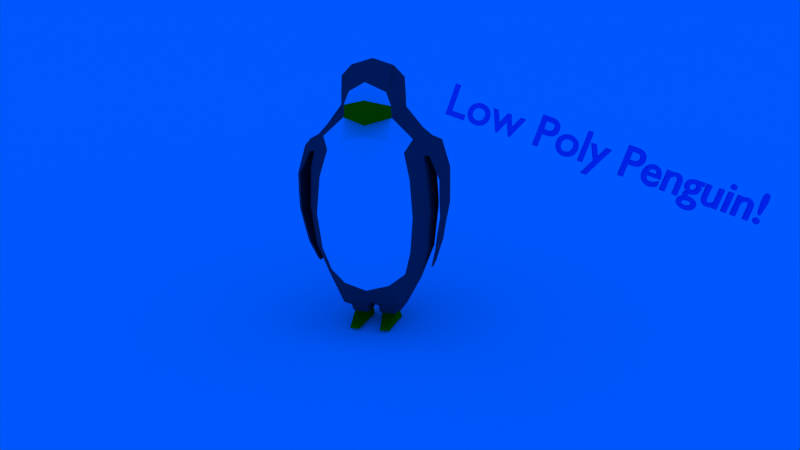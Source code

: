 # Source: Low_poly_penguin_by_hamburger891.blend  (saved by Blender 2.69.0; exported with 4.5.12 LTS)
import bpy
from mathutils import Matrix  # noqa: F401  (used for matrix-valued properties, if any)

bpy.ops.wm.read_factory_settings(use_empty=True)
scene = bpy.context.scene
scene.name = 'Scene'

# ---- collections
col_collection_1 = bpy.data.collections.new('Collection 1'); scene.collection.children.link(col_collection_1)

# ---- materials (node trees are filled in below, after node groups)
mat_material_004 = bpy.data.materials.new('Material.004')
mat_material_004.alpha_threshold = 0.0
mat_material_004.use_transparent_shadow = False
mat_material_004.diffuse_color = (0.0, 0.1705, 0.8, 1.0)
mat_material_004.roughness = 0.5
mat_material_004.line_color = (0.0, 0.0, 0.0, 1.0)
mat_material_003 = bpy.data.materials.new('Material.003')
mat_material_003.alpha_threshold = 0.0
mat_material_003.use_transparent_shadow = False
mat_material_003.diffuse_color = (1.0, 1.0, 1.0, 1.0)
mat_material_003.roughness = 0.5
mat_material_003.line_color = (0.0, 0.0, 0.0, 1.0)
mat_material = bpy.data.materials.new('Material')
mat_material.alpha_threshold = 0.0
mat_material.use_transparent_shadow = False
mat_material.diffuse_color = (0.0985, 0.0985, 0.0985, 1.0)
mat_material.roughness = 0.5
mat_material.line_color = (0.0, 0.0, 0.0, 1.0)
mat_material_001 = bpy.data.materials.new('Material.001')
mat_material_001.alpha_threshold = 0.0
mat_material_001.use_transparent_shadow = False
mat_material_001.diffuse_color = (1.0, 1.0, 1.0, 1.0)
mat_material_001.roughness = 0.5
mat_material_001.line_color = (0.0, 0.0, 0.0, 1.0)
mat_material_002 = bpy.data.materials.new('Material.002')
mat_material_002.alpha_threshold = 0.0
mat_material_002.use_transparent_shadow = False
mat_material_002.diffuse_color = (0.8, 0.3603, 0.0, 1.0)
mat_material_002.roughness = 0.5
mat_material_002.line_color = (0.0, 0.0, 0.0, 1.0)

# ---- material node trees

# ---- world
world_world = bpy.data.worlds.new('World'); scene.world = world_world
world_world.color = (0.0, 0.09461, 1.0)
world_world.use_sun_shadow = False
world_world.sun_shadow_jitter_overblur = 0.0
world_world.cycles.sampling_method = 'MANUAL'
world_world.cycles.sample_map_resolution = 256

# ---- cameras
cam_camera = bpy.data.cameras.new('Camera')
cam_camera.clip_end = 100.0
cam_camera.lens = 35.0
cam_camera.sensor_width = 32.0
cam_camera.sensor_height = 18.0
cam_camera.ortho_scale = 7.314
cam_camera.dof.focus_distance = 0.0
cam_camera.dof.aperture_fstop = 128.0

# ---- meshes
me_plane = bpy.data.meshes.new('Plane')
me_plane.from_pydata([(1.0, -1.0, 0.0), (-1.0, -1.0, 0.0), (1.0, 0.4199, 0.0), (-1.0, 0.4199, 0.0), (1.0, 0.4981, 0.0), (-1.0, 0.4981, 0.0), (1.0, 0.5258, 0.007283), (-1.0, 0.5258, 0.007283), (1.0, 0.5719, 0.04078), (-1.0, 0.5719, 0.04078), (1.0, 0.6088, 0.09079), (-1.0, 0.6088, 0.09079), (1.0, 0.6307, 0.1427), (-1.0, 0.6307, 0.1427), (1.0, 0.6443, 0.2403), (-1.0, 0.6443, 0.2403), (1.0, 0.6506, 0.3185), (-1.0, 0.6506, 0.3185)], [], [(1, 0, 2, 3), (3, 2, 4, 5), (5, 4, 6, 7), (7, 6, 8, 9), (9, 8, 10, 11), (11, 10, 12, 13), (13, 12, 14, 15), (15, 14, 16, 17)])
me_plane.polygons.foreach_set('use_smooth', [True] * 8)
me_plane.materials.append(mat_material_003)
me_plane.use_remesh_preserve_volume = False
me_plane.use_remesh_preserve_attributes = False
me_plane.use_mirror_vertex_groups = False
me_plane.update()
me_cube = bpy.data.meshes.new('Cube')
me_cube.from_pydata([(0.0, 1.118e-07, -1.443), (0.4265, 5.521e-08, -1.48), (0.0, -0.3507, -1.346), (1.192e-07, 0.3507, -1.346), (0.4022, 0.3264, -1.388), (0.4022, -0.3264, -1.388), (0.0, 0.4303, 1.346), (0.0, -0.5267, 1.175), (0.4417, -2.673e-07, 1.339), (0.3163, 0.3264, 1.245), (0.3163, -0.3264, 1.245), (0.8785, -2.608e-07, 0.0), (0.8194, 0.3507, 0.0), (0.8194, -3.129e-07, 0.4734), (0.8194, -0.3507, 0.0), (0.8194, -1.714e-07, -0.576), (0.7639, 0.3264, -0.5361), (0.7727, 0.3934, 0.5511), (0.7727, -0.4027, 0.5511), (0.7639, -0.3264, -0.5361), (-2.384e-07, -0.8785, 0.0), (0.3507, -0.8194, 0.0), (-3.576e-07, -0.8194, 0.576), (-2.384e-07, -0.8194, -0.576), (0.3264, -0.7639, -0.5361), (0.3264, -0.7639, 0.5361), (0.09609, 1.043e-07, -1.634), (2.384e-07, 0.8785, 0.0), (0.3507, 0.8194, 0.0), (2.384e-07, 0.8194, -0.576), (0.312, 8.196e-08, -1.634), (1.192e-07, 0.8194, 0.576), (0.3264, 0.7639, 0.5361), (0.3264, 0.7639, -0.5361), (0.1204, -0.1411, -1.63), (0.1204, 0.1411, -1.63), (0.599, 0.3021, -0.9838), (0.6432, -6.333e-08, -1.057), (0.599, -0.3021, -0.9838), (0.3021, 0.599, -0.9838), (1.192e-07, 0.6432, -1.057), (0.2686, 0.1313, -1.631), (0.599, 0.599, -0.4962), (0.6432, 0.6432, 0.0), (0.599, 0.599, 0.4962), (0.3021, -0.599, -0.9838), (-1.192e-07, -0.6432, -1.057), (0.2961, -0.1313, -1.631), (0.599, -0.599, -0.4962), (0.6432, -0.6432, 0.0), (0.599, -0.599, 0.4962), (0.2918, -0.1737, -1.583), (0.2918, 0.1737, -1.583), (0.09591, 0.1866, -1.582), (0.09591, -0.1866, -1.582), (0.3489, 8.196e-08, -1.587), (0.06342, 1.118e-07, -1.587), (0.03372, 1.192e-07, -1.535), (0.3825, 8.196e-08, -1.535), (0.07359, -0.228, -1.529), (0.5991, 0.3641, 0.984), (0.6501, -3.321e-07, 1.061), (0.5991, -0.3637, 0.984), (0.3021, 0.599, 0.9838), (1.192e-07, 0.6432, 1.057), (0.07359, 0.228, -1.529), (0.3021, -0.599, 0.9838), (-2.384e-07, -0.6432, 1.057), (0.313, 0.2122, -1.53), (0.313, -0.2122, -1.53), (0.3093, -0.248, -1.456), (0.3519, 0.248, -1.456), (0.5093, 0.5093, -0.8365), (0.5093, -0.5093, -0.8365), (0.04491, 0.2664, -1.445), (0.08613, -0.2664, -1.445), (0.5093, 0.5093, 0.8365), (0.5093, -0.5093, 0.8365), (0.3907, 7.337e-08, -1.524), (0.0282, 1.19e-07, -1.519), (0.05532, 1.043e-07, -1.697), (0.3547, 8.941e-08, -1.697), (0.0891, -0.1647, -1.692), (0.0891, 0.1647, -1.692), (0.2946, 0.1533, -1.693), (0.3272, -0.1533, -1.693), (0.1649, -0.5203, -1.649), (0.2593, -0.5143, -1.648), (0.1475, -0.5214, -1.692), (0.2785, -0.5144, -1.69), (0.7735, 0.0002065, 0.7434), (0.7306, 0.3524, 0.775), (0.7306, -0.3618, 0.775), (0.7351, 0.3262, 0.8873), (0.775, 0.0002065, 0.9234), (0.7351, -0.3258, 0.8873), (0.8247, 0.0002065, 0.7244), (0.8063, 0.3356, 0.7665), (0.8063, -0.3351, 0.7665), (0.8718, 0.3106, 0.8393), (0.8952, 0.0002065, 0.8556), (0.8718, -0.3102, 0.8393), (0.9378, -4.495e-07, 0.4383), (0.9448, 0.3624, 0.4538), (0.9448, -0.3624, 0.4538), (0.9811, 0.3354, 0.4539), (0.9766, -4.589e-07, 0.4382), (0.9811, -0.3354, 0.4539), (0.863, -4.539e-07, -0.5625), (0.8711, 0.2341, -0.5611), (0.8711, -0.2341, -0.5611), (0.9083, 0.2167, -0.5569), (0.9008, -4.5e-07, -0.5595), (0.9083, -0.2167, -0.5569), (0.9301, -4.526e-07, -0.3279), (0.9825, -4.573e-07, -0.05598), (0.9796, -4.592e-07, 0.1911), (0.984, -0.3363, 0.2068), (0.987, -0.3099, -0.04033), (0.9377, -0.2802, -0.3238), (0.9377, 0.2802, -0.3238), (0.987, 0.3099, -0.04033), (0.984, 0.3363, 0.2068), (0.9478, -0.3633, 0.1898), (0.9507, -0.3349, -0.07428), (0.9077, -0.3027, -0.3183), (0.9408, -4.497e-07, 0.1743), (0.9437, -4.486e-07, -0.08977), (0.8995, -4.526e-07, -0.3201), (0.9077, 0.3027, -0.3183), (0.9507, 0.3348, -0.07428), (0.9478, 0.3633, 0.1898), (0.7841, -3.628e-07, -0.8813), (0.7919, 0.09721, -0.8745), (0.7919, -0.09721, -0.8745), (0.8294, 0.08997, -0.846), (0.8229, -3.639e-07, -0.8536), (0.8294, -0.08997, -0.846), (0.0, -2.059e-07, 1.96), (0.0, 0.4688, 1.498), (0.0, -0.5154, 1.498), (0.438, -2.992e-07, 1.498), (0.3126, 0.409, 1.403), (0.3126, -0.3466, 1.403), (0.0, -0.6995, 1.247), (0.0, 0.3822, 1.719), (0.0, -0.4442, 1.719), (0.4255, -2.958e-07, 1.725), (0.3002, 0.3557, 1.631), (0.2453, -0.3203, 1.575), (0.0, 0.2536, 1.863), (0.0, -0.2536, 1.863), (0.2833, -2.819e-07, 1.873), (0.2875, 0.236, 1.778), (0.2875, -0.2006, 1.778), (0.2552, -0.6008, 1.293), (0.0, -0.7098, 1.419), (0.226, -0.6031, 1.392), (0.0, -0.8643, 1.299), (0.107, -0.8223, 1.319), (0.0, -0.8687, 1.373), (0.1078, -0.8233, 1.361)], [], [(1, 5, 70, 78), (1, 4, 36, 37), (3, 40, 39, 4), (4, 39, 72, 36), (0, 3, 74, 79), (2, 5, 45, 46), (1, 37, 38, 5), (5, 38, 73, 45), (10, 8, 141, 143), (6, 9, 63, 64), (8, 61, 60, 9), (9, 60, 76, 63), (10, 143, 157, 155), (8, 10, 62, 61), (7, 67, 66, 10), (10, 66, 77, 62), (11, 15, 16, 12), (12, 16, 42, 43), (15, 37, 36, 16), (16, 36, 72, 42), (11, 12, 17, 13), (60, 61, 94, 93), (12, 43, 44, 17), (17, 44, 76, 60), (11, 13, 18, 14), (14, 18, 50, 49), (61, 62, 95, 94), (18, 62, 77, 50), (11, 14, 19, 15), (15, 19, 38, 37), (14, 49, 48, 19), (19, 48, 73, 38), (20, 23, 24, 21), (21, 24, 48, 49), (23, 46, 45, 24), (24, 45, 73, 48), (20, 21, 25, 22), (22, 25, 66, 67), (21, 49, 50, 25), (25, 50, 77, 66), (56, 53, 35, 26), (55, 51, 47, 30), (51, 54, 34, 47), (54, 56, 26, 34), (30, 47, 85, 81), (26, 35, 83, 80), (68, 58, 55, 52), (65, 68, 52, 53), (59, 57, 56, 54), (69, 59, 54, 51), (53, 52, 41, 35), (52, 55, 30, 41), (79, 74, 65, 57), (78, 70, 69, 58), (70, 75, 59, 69), (75, 79, 57, 59), (27, 31, 32, 28), (28, 32, 44, 43), (31, 64, 63, 32), (32, 63, 76, 44), (27, 28, 33, 29), (29, 33, 39, 40), (28, 43, 42, 33), (33, 42, 72, 39), (58, 69, 51, 55), (57, 65, 53, 56), (4, 1, 78, 71), (3, 4, 71, 74), (2, 0, 79, 75), (5, 2, 75, 70), (74, 71, 68, 65), (71, 78, 58, 68), (80, 83, 84, 81), (80, 81, 85, 82), (34, 82, 88, 86), (34, 26, 80, 82), (35, 41, 84, 83), (41, 30, 81, 84), (87, 86, 88, 89), (85, 47, 87, 89), (82, 85, 89, 88), (47, 34, 86, 87), (93, 94, 100, 99), (94, 95, 101, 100), (62, 18, 92, 95), (18, 13, 90, 92), (17, 60, 93, 91), (13, 17, 91, 90), (99, 100, 106, 105), (100, 101, 107, 106), (95, 92, 98, 101), (92, 90, 96, 98), (91, 93, 99, 97), (90, 91, 97, 96), (120, 114, 112, 111), (114, 119, 113, 112), (101, 98, 104, 107), (98, 96, 102, 104), (97, 99, 105, 103), (96, 97, 103, 102), (111, 112, 136, 135), (112, 113, 137, 136), (119, 125, 110, 113), (125, 128, 108, 110), (129, 120, 111, 109), (128, 129, 109, 108), (105, 106, 116, 122), (122, 116, 115, 121), (121, 115, 114, 120), (106, 107, 117, 116), (116, 117, 118, 115), (115, 118, 119, 114), (107, 104, 123, 117), (117, 123, 124, 118), (118, 124, 125, 119), (104, 102, 126, 123), (123, 126, 127, 124), (124, 127, 128, 125), (103, 105, 122, 131), (131, 122, 121, 130), (130, 121, 120, 129), (102, 103, 131, 126), (126, 131, 130, 127), (127, 130, 129, 128), (132, 133, 135, 136), (132, 136, 137, 134), (113, 110, 134, 137), (110, 108, 132, 134), (109, 111, 135, 133), (108, 109, 133, 132), (143, 141, 147, 149), (140, 143, 149, 146), (8, 9, 142, 141), (9, 6, 139, 142), (149, 147, 152, 154), (146, 149, 154, 151), (141, 142, 148, 147), (142, 139, 145, 148), (138, 152, 153, 150), (138, 151, 154, 152), (147, 148, 153, 152), (148, 145, 150, 153), (155, 157, 161, 159), (143, 140, 156, 157), (7, 10, 155, 144), (158, 159, 161, 160), (157, 156, 160, 161), (144, 155, 159, 158)])
me_cube.polygons.foreach_set('material_index', [0, 0, 0, 0, 0, 0, 0, 0, 0, 0, 0, 0, 2, 0, 1, 1, 0, 0, 0, 0, 0, 0, 0, 0, 0, 0, 0, 0, 0, 0, 0, 0, 1, 1, 1, 1, 1, 1, 1, 1, 2, 2, 2, 2, 2, 2, 0, 0, 0, 0, 2, 2, 0, 0, 0, 0, 0, 0, 0, 0, 0, 0, 0, 0, 0, 0, 0, 0, 0, 0, 0, 0, 2, 2, 2, 2, 2, 2, 2, 2, 2, 2, 0, 0, 0, 0, 0, 0, 0, 0, 0, 0, 0, 0, 0, 0, 0, 0, 0, 0, 0, 0, 0, 0, 0, 0, 0, 0, 0, 0, 0, 0, 0, 0, 0, 0, 0, 0, 0, 0, 0, 0, 0, 0, 0, 0, 0, 0, 0, 0, 0, 1, 0, 0, 0, 0, 0, 0, 0, 0, 0, 0, 2, 2, 2, 2, 2, 2])
me_cube.materials.append(mat_material)
me_cube.materials.append(mat_material_001)
me_cube.materials.append(mat_material_002)
me_cube.use_remesh_preserve_volume = False
me_cube.use_remesh_preserve_attributes = False
me_cube.use_mirror_vertex_groups = False
me_cube.update()

# ---- curves / text
txt_text = bpy.data.curves.new('Text', 'FONT')
txt_text.dimensions = '2D'
txt_text.body = 'Low Poly Penguin!'
txt_text.materials.append(mat_material_004)
txt_text.use_path_clamp = True
txt_text.bevel_resolution = 5
txt_text.offset = -0.012
txt_text.extrude = 0.04
txt_text.bevel_depth = 0.0246

# ---- objects
ob_text = bpy.data.objects.new('Text', txt_text)
ob_plane = bpy.data.objects.new('Plane', me_plane)
ob_cube = bpy.data.objects.new('Cube', me_cube)
ob_camera = bpy.data.objects.new('Camera', cam_camera)

# ---- transforms, parenting, visibility, modifiers, constraints
ob_text.location = (0.323, -0.2087, 0.976)
ob_text.rotation_euler = (1.483, 0.3306, 0.08058)
ob_text.scale = (0.1726, 0.1726, 0.1726)
ob_text.lineart.crease_threshold = 0.0
ob_plane.location = (-0.9717, 0.0, 0.0)
ob_plane.rotation_euler = (0.0, 0.0, 0.1081)
ob_plane.scale = (5.327, 12.02, 4.855)
ob_plane.lineart.crease_threshold = 0.0
_m = ob_plane.modifiers.new('Subsurf', 'SUBSURF')
_m.uv_smooth = 'PRESERVE_CORNERS'
_m.quality = 2
_m.levels = 3
_m.show_only_control_edges = False
ob_cube.location = (0.0, 0.0, 0.5373)
ob_cube.scale = (0.3115, 0.3115, 0.3115)
ob_cube.lock_rotations_4d = False
ob_cube.empty_display_type = 'ARROWS'
ob_cube.lineart.crease_threshold = 0.0
_m = ob_cube.modifiers.new('Mirror', 'MIRROR')
_m.use_clip = True
ob_camera.location = (0.847, -3.478, 1.651)
ob_camera.rotation_euler = (1.242, 0.01138, 0.2062)
ob_camera.lock_rotations_4d = False
ob_camera.empty_display_type = 'ARROWS'
ob_camera.color = (0.0, 0.0, 0.0, 0.0)
ob_camera.display_type = 'WIRE'
ob_camera.lineart.crease_threshold = 0.0

# ---- collection membership
col_collection_1.objects.link(ob_text)
col_collection_1.objects.link(ob_plane)
col_collection_1.objects.link(ob_cube)
col_collection_1.objects.link(ob_camera)

# ---- scene / render settings (as saved in the file)
scene.camera = ob_camera
scene.frame_start = 1; scene.frame_end = 250; scene.frame_set(1)
scene.render.engine = 'BLENDER_EEVEE_NEXT'
scene.render.image_settings.compression = 90
scene.render.dither_intensity = 0.0
scene.cycles.use_denoising = False
scene.cycles.samples = 10
scene.cycles.sampling_pattern = 'TABULATED_SOBOL'
scene.cycles.light_sampling_threshold = 0.0
scene.cycles.use_adaptive_sampling = False
scene.cycles.use_light_tree = False
scene.cycles.blur_glossy = 0.0
scene.cycles.volume_bounces = 1
scene.cycles.pixel_filter_type = 'GAUSSIAN'
scene.cycles.sample_clamp_indirect = 0.0
scene.view_settings.view_transform = 'Standard'
bpy.context.view_layer.update()
